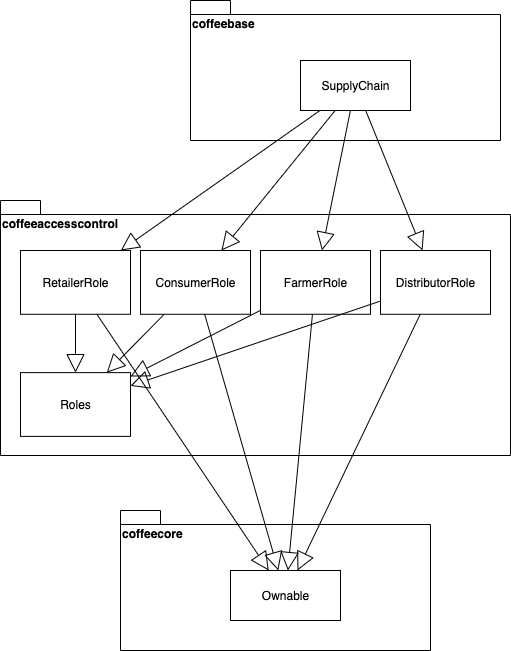

The diagram above was exported from draw.io. Its source (the exported page's mxGraphModel, read from the mxfile embedded in the PNG):
<mxGraphModel dx="786" dy="1066" grid="1" gridSize="10" guides="1" tooltips="1" connect="1" arrows="1" fold="1" page="1" pageScale="1" pageWidth="827" pageHeight="1169" math="0" shadow="0">
  <root>
    <mxCell id="0" />
    <mxCell id="1" parent="0" />
    <mxCell id="SX20Vgsx0W54QSxeMToa-9" value="" style="group" vertex="1" connectable="0" parent="1">
      <mxGeometry x="240" y="700" width="310" height="140" as="geometry" />
    </mxCell>
    <mxCell id="SX20Vgsx0W54QSxeMToa-3" value="coffeecore" style="shape=folder;fontStyle=1;spacingTop=10;tabWidth=40;tabHeight=14;tabPosition=left;html=1;verticalAlign=top;align=left;" vertex="1" parent="SX20Vgsx0W54QSxeMToa-9">
      <mxGeometry width="310" height="140" as="geometry" />
    </mxCell>
    <mxCell id="SX20Vgsx0W54QSxeMToa-8" value="Ownable" style="html=1;align=center;" vertex="1" parent="SX20Vgsx0W54QSxeMToa-9">
      <mxGeometry x="110" y="60" width="110" height="50" as="geometry" />
    </mxCell>
    <mxCell id="SX20Vgsx0W54QSxeMToa-17" value="" style="group" vertex="1" connectable="0" parent="1">
      <mxGeometry x="120" y="390" width="510" height="255" as="geometry" />
    </mxCell>
    <mxCell id="SX20Vgsx0W54QSxeMToa-1" value="coffeeaccesscontrol" style="shape=folder;fontStyle=1;spacingTop=10;tabWidth=40;tabHeight=14;tabPosition=left;html=1;verticalAlign=top;align=left;" vertex="1" parent="SX20Vgsx0W54QSxeMToa-17">
      <mxGeometry width="510" height="254.99999999999997" as="geometry" />
    </mxCell>
    <mxCell id="SX20Vgsx0W54QSxeMToa-12" value="ConsumerRole" style="html=1;align=center;" vertex="1" parent="SX20Vgsx0W54QSxeMToa-17">
      <mxGeometry x="140" y="50.004999999999995" width="110" height="63.74999999999999" as="geometry" />
    </mxCell>
    <mxCell id="SX20Vgsx0W54QSxeMToa-13" value="DistributorRole" style="html=1;align=center;" vertex="1" parent="SX20Vgsx0W54QSxeMToa-17">
      <mxGeometry x="380" y="50.004999999999995" width="110" height="63.74999999999999" as="geometry" />
    </mxCell>
    <mxCell id="SX20Vgsx0W54QSxeMToa-14" value="FarmerRole" style="html=1;align=center;" vertex="1" parent="SX20Vgsx0W54QSxeMToa-17">
      <mxGeometry x="260" y="50.004999999999995" width="110" height="63.74999999999999" as="geometry" />
    </mxCell>
    <mxCell id="SX20Vgsx0W54QSxeMToa-15" value="RetailerRole" style="html=1;align=center;" vertex="1" parent="SX20Vgsx0W54QSxeMToa-17">
      <mxGeometry x="20" y="50.004999999999995" width="110" height="63.74999999999999" as="geometry" />
    </mxCell>
    <mxCell id="SX20Vgsx0W54QSxeMToa-16" value="Roles" style="html=1;align=center;" vertex="1" parent="SX20Vgsx0W54QSxeMToa-17">
      <mxGeometry x="20" y="172.125" width="110" height="63.74999999999999" as="geometry" />
    </mxCell>
    <mxCell id="SX20Vgsx0W54QSxeMToa-22" value="" style="endArrow=block;endSize=16;endFill=0;html=1;" edge="1" parent="SX20Vgsx0W54QSxeMToa-17" source="SX20Vgsx0W54QSxeMToa-15" target="SX20Vgsx0W54QSxeMToa-16">
      <mxGeometry width="160" relative="1" as="geometry">
        <mxPoint x="180" y="-31.874999999999996" as="sourcePoint" />
        <mxPoint x="101.12903225806451" y="82.875" as="targetPoint" />
      </mxGeometry>
    </mxCell>
    <mxCell id="SX20Vgsx0W54QSxeMToa-23" value="" style="endArrow=block;endSize=16;endFill=0;html=1;" edge="1" parent="SX20Vgsx0W54QSxeMToa-17" source="SX20Vgsx0W54QSxeMToa-12" target="SX20Vgsx0W54QSxeMToa-16">
      <mxGeometry width="160" relative="1" as="geometry">
        <mxPoint x="85" y="146.625" as="sourcePoint" />
        <mxPoint x="85" y="184.875" as="targetPoint" />
      </mxGeometry>
    </mxCell>
    <mxCell id="SX20Vgsx0W54QSxeMToa-24" value="" style="endArrow=block;endSize=16;endFill=0;html=1;" edge="1" parent="SX20Vgsx0W54QSxeMToa-17" source="SX20Vgsx0W54QSxeMToa-14" target="SX20Vgsx0W54QSxeMToa-16">
      <mxGeometry width="160" relative="1" as="geometry">
        <mxPoint x="167.5" y="146.625" as="sourcePoint" />
        <mxPoint x="122.5" y="184.875" as="targetPoint" />
      </mxGeometry>
    </mxCell>
    <mxCell id="SX20Vgsx0W54QSxeMToa-25" value="" style="endArrow=block;endSize=16;endFill=0;html=1;" edge="1" parent="SX20Vgsx0W54QSxeMToa-17" source="SX20Vgsx0W54QSxeMToa-13" target="SX20Vgsx0W54QSxeMToa-16">
      <mxGeometry width="160" relative="1" as="geometry">
        <mxPoint x="270" y="138.1249999999999" as="sourcePoint" />
        <mxPoint x="140" y="193.37500000000009" as="targetPoint" />
      </mxGeometry>
    </mxCell>
    <mxCell id="SX20Vgsx0W54QSxeMToa-21" value="" style="group" vertex="1" connectable="0" parent="1">
      <mxGeometry x="310" y="190" width="310" height="140" as="geometry" />
    </mxCell>
    <mxCell id="SX20Vgsx0W54QSxeMToa-2" value="coffeebase" style="shape=folder;fontStyle=1;spacingTop=10;tabWidth=40;tabHeight=14;tabPosition=left;html=1;verticalAlign=top;align=left;" vertex="1" parent="SX20Vgsx0W54QSxeMToa-21">
      <mxGeometry width="310" height="140" as="geometry" />
    </mxCell>
    <mxCell id="SX20Vgsx0W54QSxeMToa-10" value="SupplyChain" style="html=1;align=center;" vertex="1" parent="SX20Vgsx0W54QSxeMToa-21">
      <mxGeometry x="110" y="60" width="110" height="50" as="geometry" />
    </mxCell>
    <mxCell id="SX20Vgsx0W54QSxeMToa-11" value="" style="endArrow=block;endSize=16;endFill=0;html=1;" edge="1" parent="1" source="SX20Vgsx0W54QSxeMToa-10" target="SX20Vgsx0W54QSxeMToa-15">
      <mxGeometry width="160" relative="1" as="geometry">
        <mxPoint x="310" y="540" as="sourcePoint" />
        <mxPoint x="470" y="540" as="targetPoint" />
      </mxGeometry>
    </mxCell>
    <mxCell id="SX20Vgsx0W54QSxeMToa-18" value="" style="endArrow=block;endSize=16;endFill=0;html=1;" edge="1" parent="1" source="SX20Vgsx0W54QSxeMToa-10" target="SX20Vgsx0W54QSxeMToa-12">
      <mxGeometry width="160" relative="1" as="geometry">
        <mxPoint x="594.4029850746269" y="205" as="sourcePoint" />
        <mxPoint x="245.59701492537317" y="490" as="targetPoint" />
      </mxGeometry>
    </mxCell>
    <mxCell id="SX20Vgsx0W54QSxeMToa-19" value="" style="endArrow=block;endSize=16;endFill=0;html=1;" edge="1" parent="1" source="SX20Vgsx0W54QSxeMToa-10" target="SX20Vgsx0W54QSxeMToa-14">
      <mxGeometry width="160" relative="1" as="geometry">
        <mxPoint x="603.358208955224" y="205" as="sourcePoint" />
        <mxPoint x="356.641791044776" y="490" as="targetPoint" />
      </mxGeometry>
    </mxCell>
    <mxCell id="SX20Vgsx0W54QSxeMToa-20" value="" style="endArrow=block;endSize=16;endFill=0;html=1;" edge="1" parent="1" source="SX20Vgsx0W54QSxeMToa-10" target="SX20Vgsx0W54QSxeMToa-13">
      <mxGeometry width="160" relative="1" as="geometry">
        <mxPoint x="613.358208955224" y="215" as="sourcePoint" />
        <mxPoint x="366.641791044776" y="500" as="targetPoint" />
      </mxGeometry>
    </mxCell>
    <mxCell id="SX20Vgsx0W54QSxeMToa-27" value="" style="endArrow=block;endSize=16;endFill=0;html=1;" edge="1" parent="1" source="SX20Vgsx0W54QSxeMToa-15" target="SX20Vgsx0W54QSxeMToa-8">
      <mxGeometry width="160" relative="1" as="geometry">
        <mxPoint x="205" y="513.7550000000001" as="sourcePoint" />
        <mxPoint x="205" y="572.125" as="targetPoint" />
      </mxGeometry>
    </mxCell>
    <mxCell id="SX20Vgsx0W54QSxeMToa-28" value="" style="endArrow=block;endSize=16;endFill=0;html=1;" edge="1" parent="1" source="SX20Vgsx0W54QSxeMToa-12" target="SX20Vgsx0W54QSxeMToa-8">
      <mxGeometry width="160" relative="1" as="geometry">
        <mxPoint x="222.93993889365356" y="513.7550000000001" as="sourcePoint" />
        <mxPoint x="400.9294596912521" y="830" as="targetPoint" />
      </mxGeometry>
    </mxCell>
    <mxCell id="SX20Vgsx0W54QSxeMToa-29" value="" style="endArrow=block;endSize=16;endFill=0;html=1;" edge="1" parent="1" source="SX20Vgsx0W54QSxeMToa-14" target="SX20Vgsx0W54QSxeMToa-8">
      <mxGeometry width="160" relative="1" as="geometry">
        <mxPoint x="232.93993889365356" y="523.7550000000001" as="sourcePoint" />
        <mxPoint x="400" y="850" as="targetPoint" />
      </mxGeometry>
    </mxCell>
    <mxCell id="SX20Vgsx0W54QSxeMToa-30" value="" style="endArrow=block;endSize=16;endFill=0;html=1;" edge="1" parent="1" source="SX20Vgsx0W54QSxeMToa-13" target="SX20Vgsx0W54QSxeMToa-8">
      <mxGeometry width="160" relative="1" as="geometry">
        <mxPoint x="242.93993889365356" y="533.7550000000001" as="sourcePoint" />
        <mxPoint x="410" y="850" as="targetPoint" />
      </mxGeometry>
    </mxCell>
  </root>
</mxGraphModel>